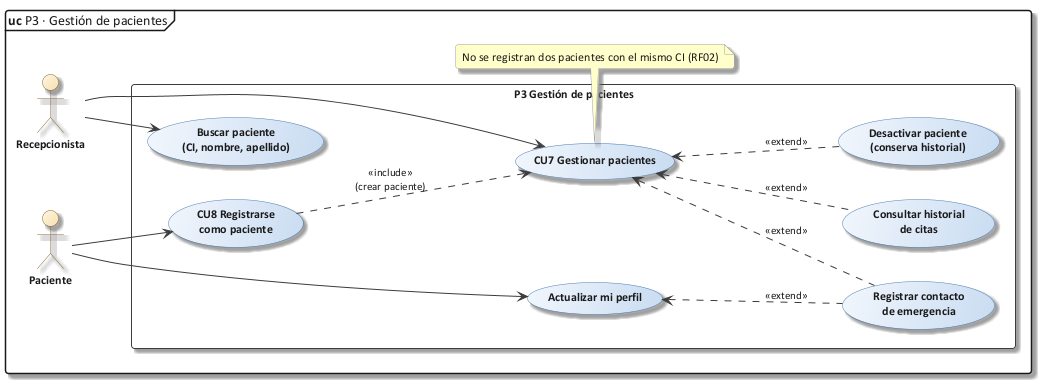

The diagram above was rendered by PlantUML. Its source (embedded in the PNG):
@startuml 13_cu_p3_pacientes
!include C:/Users/Sergio Estaca Paco/Desktop/HeadSalud/Docs/diagramas/estilo_ea.iuml
mainframe **uc** P3 · Gestión de pacientes
left to right direction

actor "Recepcionista" as R
actor "Paciente" as P

rectangle "P3 Gestión de pacientes" {
  usecase "CU7 Gestionar pacientes" as CU7
  usecase "Buscar paciente\n(CI, nombre, apellido)" as BP
  usecase "Desactivar paciente\n(conserva historial)" as DP
  usecase "Registrar contacto\nde emergencia" as CE
  usecase "Consultar historial\nde citas" as HC
  usecase "CU8 Registrarse\ncomo paciente" as CU8
  usecase "Actualizar mi perfil" as MP
}
R --> CU7
R --> BP
P --> CU8
P --> MP
CU7 <.. DP : <<extend>>
CU7 <.. CE : <<extend>>
CU7 <.. HC : <<extend>>
CU8 ..> CU7 : <<include>>\n(crear paciente)
MP <.. CE : <<extend>>
note bottom of CU7
  No se registran dos pacientes con el mismo CI (RF02)
end note
@enduml